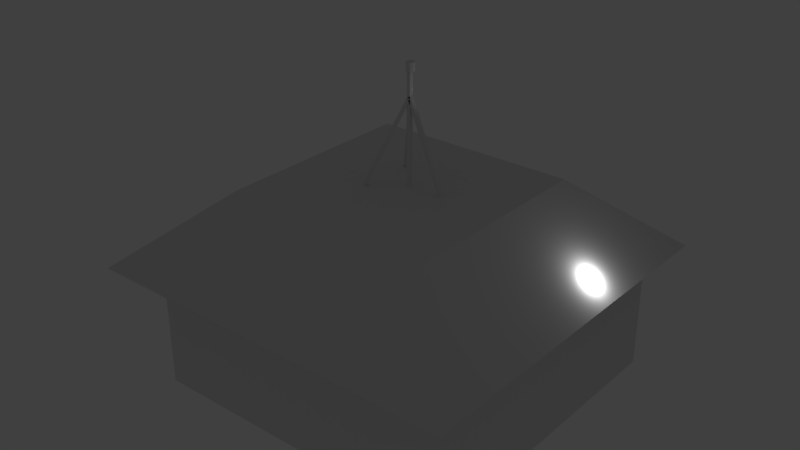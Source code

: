 # Source: Headquarters.blend  (saved by Blender 2.78.0; exported with 4.5.12 LTS)
import bpy
from mathutils import Matrix  # noqa: F401  (used for matrix-valued properties, if any)

bpy.ops.wm.read_factory_settings(use_empty=True)
scene = bpy.context.scene
scene.name = 'Scene'

# ---- collections
col_collection_1 = bpy.data.collections.new('Collection 1'); scene.collection.children.link(col_collection_1)

# ---- world
world_world = bpy.data.worlds.new('World'); scene.world = world_world
world_world.color = (0.05088, 0.05088, 0.05088)
world_world.use_sun_shadow = False
world_world.sun_shadow_jitter_overblur = 0.0
world_world.cycles.sampling_method = 'MANUAL'

# ---- lights
light_lamp = bpy.data.lights.new('Lamp', 'POINT')
light_lamp.transmission_factor = 0.0
light_lamp.cutoff_distance = 30.0
light_lamp.energy = 100.0
light_lamp.shadow_buffer_clip_start = 1.001
light_lamp.shadow_soft_size = 0.1
light_lamp.shadow_maximum_resolution = 0.006
light_lamp.use_absolute_resolution = True

# ---- meshes
me_cube_006 = bpy.data.meshes.new('Cube.006')
me_cube_006.from_pydata([(-0.03812, -1.029, -0.1838), (-0.03812, -1.029, 0.1838), (-0.03812, 1.029, -0.1838), (-0.03812, 1.029, 0.1838), (1.081, -1.029, -0.1838), (1.081, -1.029, 0.1838), (1.081, 1.029, -0.1838), (1.081, 1.029, 0.1838)], [], [(0, 1, 3, 2), (2, 3, 7, 6), (6, 7, 5, 4), (4, 5, 1, 0), (2, 6, 4, 0), (7, 3, 1, 5)])
me_cube_006.use_remesh_preserve_volume = False
me_cube_006.use_remesh_preserve_attributes = False
me_cube_006.use_mirror_vertex_groups = False
me_cube_006.update()
me_cube_004 = bpy.data.meshes.new('Cube.004')
me_cube_004.from_pydata([(-0.2378, -0.6043, -1.231), (-0.2378, -0.6043, -1.072), (-0.2378, -0.1239, -1.231), (-0.2378, -0.1239, -1.072), (0.3246, -0.6043, -1.231), (0.3246, -0.6043, -1.072), (0.3246, -0.1239, -1.231), (0.3246, -0.1239, -1.072)], [], [(0, 1, 3, 2), (2, 3, 7, 6), (6, 7, 5, 4), (4, 5, 1, 0), (2, 6, 4, 0), (7, 3, 1, 5)])
me_cube_004.use_remesh_preserve_volume = False
me_cube_004.use_remesh_preserve_attributes = False
me_cube_004.use_mirror_vertex_groups = False
me_cube_004.update()
me_cube_003 = bpy.data.meshes.new('Cube.003')
me_cube_003.from_pydata([(-0.7096, -0.8544, -2.051), (-0.7096, -0.8544, -0.2517), (-0.7096, 0.8544, -2.051), (-0.7096, 0.8544, -0.2517), (1.29, -0.8544, -2.051), (1.29, -0.8544, -0.2517), (1.29, 0.8544, -2.051), (1.29, 0.8544, -0.2517)], [], [(0, 1, 3, 2), (2, 3, 7, 6), (6, 7, 5, 4), (4, 5, 1, 0), (2, 6, 4, 0), (7, 3, 1, 5)])
me_cube_003.use_remesh_preserve_volume = False
me_cube_003.use_remesh_preserve_attributes = False
me_cube_003.use_mirror_vertex_groups = False
me_cube_003.update()
me_cube = bpy.data.meshes.new('Cube')
me_cube.from_pydata([(-4.874, -4.698, -1.68), (-2.745, -2.608, 0.1277), (-4.874, 4.56, -1.68), (-2.745, 2.471, 0.1277), (4.56, -4.698, -1.68), (2.43, -2.608, 0.1277), (4.56, 4.56, -1.68), (2.43, 2.471, 0.1277)], [], [(0, 1, 3, 2), (2, 3, 7, 6), (6, 7, 5, 4), (4, 5, 1, 0), (2, 6, 4, 0), (7, 3, 1, 5)])
me_cube.use_remesh_preserve_volume = False
me_cube.use_remesh_preserve_attributes = False
me_cube.use_mirror_vertex_groups = False
me_cube.update()
me_cube_002 = bpy.data.meshes.new('Cube.002')
me_cube_002.from_pydata([(-3.57, -3.763, 4.566), (-3.57, -3.763, 4.365), (-3.55, -3.761, 4.566), (-3.55, -3.761, 4.365), (-3.531, -3.755, 4.566), (-3.531, -3.755, 4.365), (-3.514, -3.746, 4.566), (-3.514, -3.746, 4.365), (-3.498, -3.733, 4.566), (-3.498, -3.733, 4.365), (-3.486, -3.718, 4.566), (-3.486, -3.718, 4.365), (-3.476, -3.701, 4.566), (-3.476, -3.701, 4.365), (-3.471, -3.682, 4.566), (-3.471, -3.682, 4.365), (-3.469, -3.662, 4.566), (-3.469, -3.662, 4.365), (-3.471, -3.642, 4.566), (-3.471, -3.642, 4.365), (-3.476, -3.623, 4.566), (-3.476, -3.623, 4.365), (-3.486, -3.606, 4.566), (-3.486, -3.606, 4.365), (-3.498, -3.591, 4.566), (-3.498, -3.591, 4.365), (-3.514, -3.578, 4.566), (-3.514, -3.578, 4.365), (-3.531, -3.569, 4.566), (-3.531, -3.569, 4.365), (-3.55, -3.563, 4.566), (-3.55, -3.563, 4.365), (-3.57, -3.561, 4.566), (-3.57, -3.561, 4.365), (-3.589, -3.563, 4.566), (-3.589, -3.563, 4.365), (-3.608, -3.569, 4.566), (-3.608, -3.569, 4.365), (-3.626, -3.578, 4.566), (-3.626, -3.578, 4.365), (-3.641, -3.591, 4.566), (-3.641, -3.591, 4.365), (-3.653, -3.606, 4.566), (-3.653, -3.606, 4.365), (-3.663, -3.623, 4.566), (-3.663, -3.623, 4.365), (-3.668, -3.642, 4.566), (-3.668, -3.642, 4.365), (-3.67, -3.662, 4.566), (-3.67, -3.662, 4.365), (-3.668, -3.682, 4.566), (-3.668, -3.682, 4.365), (-3.663, -3.701, 4.566), (-3.663, -3.701, 4.365), (-3.653, -3.718, 4.566), (-3.653, -3.718, 4.365), (-3.641, -3.733, 4.566), (-3.641, -3.733, 4.365), (-3.626, -3.746, 4.566), (-3.626, -3.746, 4.365), (-3.608, -3.755, 4.566), (-3.608, -3.755, 4.365), (-3.589, -3.761, 4.566), (-3.589, -3.761, 4.365), (-4.731, -4.659, 0.5211), (-3.545, -3.675, 3.747), (-4.778, -4.575, 0.513), (-3.592, -3.592, 3.739), (-4.801, -4.695, 0.5583), (-3.616, -3.712, 3.784), (-4.849, -4.611, 0.5502), (-3.663, -3.628, 3.776), (-4.686, -2.466, 0.5991), (-3.5, -3.677, 3.746), (-4.733, -2.395, 0.6442), (-3.547, -3.606, 3.792), (-4.757, -2.518, 0.606), (-3.571, -3.729, 3.753), (-4.804, -2.447, 0.6511), (-3.618, -3.658, 3.798), (-2.161, -3.707, 0.5078), (-3.537, -3.707, 3.807), (-2.161, -3.611, 0.5078), (-3.537, -3.611, 3.807), (-2.242, -3.707, 0.474), (-3.618, -3.707, 3.773), (-2.242, -3.611, 0.474), (-3.618, -3.611, 3.773), (-3.543, -3.707, 0.2102), (-3.543, -3.707, 4.535), (-3.543, -3.611, 0.2102), (-3.543, -3.611, 4.535), (-3.631, -3.707, 0.2102), (-3.631, -3.707, 4.535), (-3.631, -3.611, 0.2102), (-3.631, -3.611, 4.535)], [], [(0, 1, 3, 2), (2, 3, 5, 4), (4, 5, 7, 6), (6, 7, 9, 8), (8, 9, 11, 10), (10, 11, 13, 12), (12, 13, 15, 14), (14, 15, 17, 16), (16, 17, 19, 18), (18, 19, 21, 20), (20, 21, 23, 22), (22, 23, 25, 24), (24, 25, 27, 26), (26, 27, 29, 28), (28, 29, 31, 30), (30, 31, 33, 32), (32, 33, 35, 34), (34, 35, 37, 36), (36, 37, 39, 38), (38, 39, 41, 40), (40, 41, 43, 42), (42, 43, 45, 44), (44, 45, 47, 46), (46, 47, 49, 48), (48, 49, 51, 50), (50, 51, 53, 52), (52, 53, 55, 54), (54, 55, 57, 56), (56, 57, 59, 58), (58, 59, 61, 60), (60, 61, 63, 62), (62, 63, 1, 0), (0, 2, 4, 6, 8, 10, 12, 14, 16, 18, 20, 22, 24, 26, 28, 30, 32, 34, 36, 38, 40, 42, 44, 46, 48, 50, 52, 54, 56, 58, 60, 62), (67, 66, 70, 71), (65, 64, 66, 67), (69, 68, 64, 65), (71, 70, 68, 69), (77, 73, 75, 79), (75, 74, 78, 79), (73, 72, 74, 75), (77, 76, 72, 73), (79, 78, 76, 77), (83, 82, 86, 87), (81, 80, 82, 83), (85, 84, 80, 81), (87, 86, 84, 85), (91, 90, 94, 95), (89, 88, 90, 91), (93, 92, 88, 89), (95, 94, 92, 93)])
me_cube_002.use_remesh_preserve_volume = False
me_cube_002.use_remesh_preserve_attributes = False
me_cube_002.use_mirror_vertex_groups = False
me_cube_002.update()
me_cube_001 = bpy.data.meshes.new('Cube.001')
me_cube_001.from_pydata([(-7.532, 0.07838, 0.3976), (-7.532, 0.07838, -3.159), (-7.532, -7.538, 0.3976), (-7.532, -7.538, -3.159), (0.3943, 0.07838, 0.3976), (0.3943, 0.07838, -3.159), (0.3943, -7.538, 0.3976), (0.3943, -7.538, -3.159)], [], [(0, 1, 3, 2), (2, 3, 7, 6), (6, 7, 5, 4), (4, 5, 1, 0), (7, 3, 1, 5)])
me_cube_001.use_remesh_preserve_volume = False
me_cube_001.use_remesh_preserve_attributes = False
me_cube_001.use_mirror_vertex_groups = False
me_cube_001.update()

# ---- objects
ob_doortop = bpy.data.objects.new('DoorTop', me_cube_006)
ob_doorknob = bpy.data.objects.new('DoorKnob', me_cube_004)
ob_door = bpy.data.objects.new('Door', me_cube_003)
ob_roof = bpy.data.objects.new('Roof', me_cube)
ob_antenna = bpy.data.objects.new('Antenna', me_cube_002)
ob_base = bpy.data.objects.new('Base', me_cube_001)
ob_lamp = bpy.data.objects.new('Lamp', light_lamp)

# ---- transforms, parenting, visibility, modifiers, constraints
ob_doortop.location = (-4.951, -0.2349, 1.813)
ob_doortop.lineart.crease_threshold = 0.0
ob_doorknob.location = (-4.664, -0.228, 1.902)
ob_doorknob.lineart.crease_threshold = 0.0
ob_door.location = (-3.951, -0.228, 1.902)
ob_door.lineart.crease_threshold = 0.0
ob_roof.location = (0.004364, -0.1049, 4.611)
ob_roof.lineart.crease_threshold = 0.0
ob_antenna.location = (3.579, 3.562, 3.033)
ob_antenna.lineart.crease_threshold = 0.0
ob_base.location = (3.579, 3.562, 3.033)
ob_base.lineart.crease_threshold = 0.0
ob_lamp.location = (4.076, 1.005, 3.369)
ob_lamp.rotation_euler = (0.6503, 0.05522, 1.866)
ob_lamp.lock_rotations_4d = False
ob_lamp.empty_display_type = 'ARROWS'
ob_lamp.color = (0.0, 0.0, 0.0, 0.0)
ob_lamp.hide_viewport = True
ob_lamp.lineart.crease_threshold = 0.0

# ---- collection membership
col_collection_1.objects.link(ob_doortop)
col_collection_1.objects.link(ob_doorknob)
col_collection_1.objects.link(ob_door)
col_collection_1.objects.link(ob_roof)
col_collection_1.objects.link(ob_antenna)
col_collection_1.objects.link(ob_base)
col_collection_1.objects.link(ob_lamp)

# ---- scene / render settings (as saved in the file)
scene.frame_start = 1; scene.frame_end = 250; scene.frame_set(1)
scene.render.engine = 'BLENDER_EEVEE_NEXT'
scene.render.resolution_percentage = 50
scene.render.dither_intensity = 0.0
scene.cycles.use_denoising = False
scene.cycles.samples = 128
scene.cycles.sampling_pattern = 'TABULATED_SOBOL'
scene.cycles.light_sampling_threshold = 0.0
scene.cycles.use_adaptive_sampling = False
scene.cycles.use_light_tree = False
scene.cycles.blur_glossy = 0.0
scene.cycles.sample_clamp_indirect = 0.0
scene.view_settings.view_transform = 'Standard'
bpy.context.view_layer.update()

# ---- added for rendering (the .blend has no active camera): camera
cam_auto = bpy.data.cameras.new('AutoCamera')
cam_auto.lens = 50.0
cam_auto.sensor_width = 36.0
cam_auto.clip_end = 1000.0
ob_auto_camera = bpy.data.objects.new('AutoCamera', cam_auto)
scene.collection.objects.link(ob_auto_camera)
ob_auto_camera.location = (14.0321, -17.267, 15.1207)
ob_auto_camera.rotation_euler = (1.09748, -7.21219e-08, 0.694738)
scene.camera = ob_auto_camera
bpy.context.view_layer.update()
